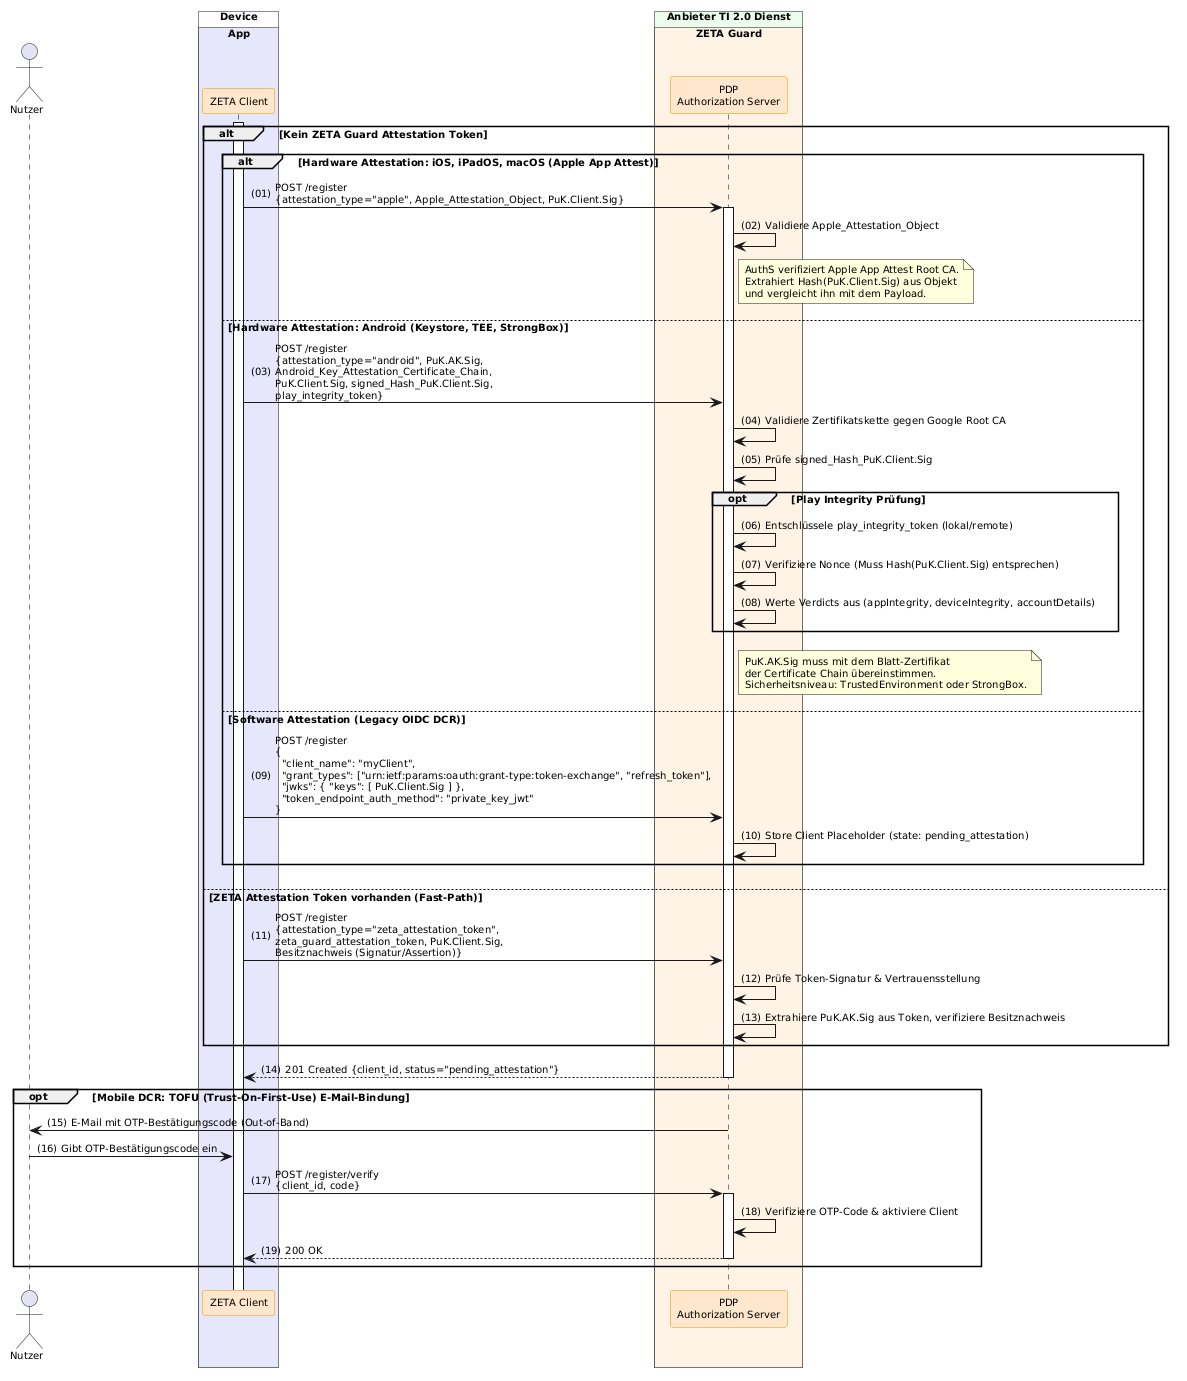

The diagram above was rendered by PlantUML. Its source (embedded in the PNG):
@startuml "Abb-ZETA-DCR-für-mobile-Clients"
!include ../puml-layout.txt

actor User as "Nutzer"

box "Device" DEVICE_COLOR
  box "App" PRIMAERSYSTEM_COLOR
    participant Client as "ZETA Client" <<zeta>>
  end box
end box

box "Anbieter TI 2.0 Dienst" PROVIDER_COLOR
  box "ZETA Guard" ZETA_GUARD_COLOR
    participant AuthS as "PDP\nAuthorization Server" <<zeta>>
  end box
end box

Client++
alt Kein ZETA Guard Attestation Token
    
    alt Hardware Attestation: iOS, iPadOS, macOS (Apple App Attest)
        Client -> AuthS++: POST /register\n{attestation_type="apple", Apple_Attestation_Object, PuK.Client.Sig}
        AuthS -> AuthS: Validiere Apple_Attestation_Object
        note right of AuthS: AuthS verifiziert Apple App Attest Root CA.\nExtrahiert Hash(PuK.Client.Sig) aus Objekt\nund vergleicht ihn mit dem Payload.

    else Hardware Attestation: Android (Keystore, TEE, StrongBox)
        Client -> AuthS: POST /register\n{attestation_type="android", PuK.AK.Sig,\nAndroid_Key_Attestation_Certificate_Chain,\nPuK.Client.Sig, signed_Hash_PuK.Client.Sig,\nplay_integrity_token}
        AuthS -> AuthS: Validiere Zertifikatskette gegen Google Root CA
        AuthS -> AuthS: Prüfe signed_Hash_PuK.Client.Sig
        
        opt Play Integrity Prüfung
            AuthS -> AuthS: Entschlüssele play_integrity_token (lokal/remote)
            AuthS -> AuthS: Verifiziere Nonce (Muss Hash(PuK.Client.Sig) entsprechen)
            AuthS -> AuthS: Werte Verdicts aus (appIntegrity, deviceIntegrity, accountDetails)
        end
        
        note right of AuthS: PuK.AK.Sig muss mit dem Blatt-Zertifikat\nder Certificate Chain übereinstimmen.\nSicherheitsniveau: TrustedEnvironment oder StrongBox.

    else Software Attestation (Legacy OIDC DCR)
        Client -> AuthS: POST /register\n{\n  "client_name": "myClient",\n  "grant_types": ["urn:ietf:params:oauth:grant-type:token-exchange", "refresh_token"],\n  "jwks": { "keys": [ PuK.Client.Sig ] },\n  "token_endpoint_auth_method": "private_key_jwt"\n}
        AuthS -> AuthS: Store Client Placeholder (state: pending_attestation)
    end

else ZETA Attestation Token vorhanden (Fast-Path)
    Client -> AuthS: POST /register\n{attestation_type="zeta_attestation_token",\nzeta_guard_attestation_token, PuK.Client.Sig,\nBesitznachweis (Signatur/Assertion)}
    AuthS -> AuthS: Prüfe Token-Signatur & Vertrauensstellung
    AuthS -> AuthS: Extrahiere PuK.AK.Sig aus Token, verifiziere Besitznachweis
end

AuthS --> Client--: 201 Created {client_id, status="pending_attestation"}

opt Mobile DCR: TOFU (Trust-On-First-Use) E-Mail-Bindung
    AuthS -> User: E-Mail mit OTP-Bestätigungscode (Out-of-Band)
    User -> Client: Gibt OTP-Bestätigungscode ein
    Client -> AuthS++: POST /register/verify\n{client_id, code}
    AuthS -> AuthS: Verifiziere OTP-Code & aktiviere Client
    AuthS --> Client--: 200 OK
end

@enduml